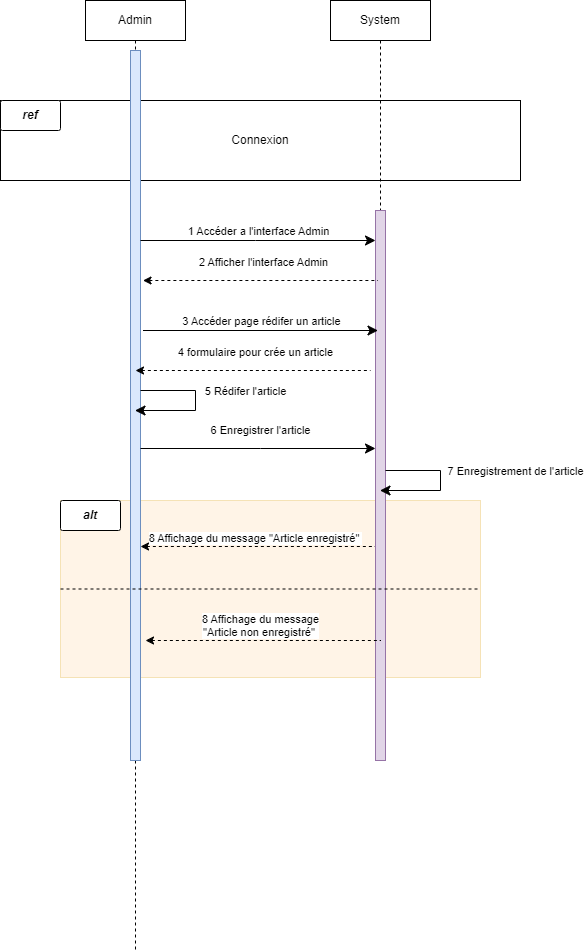

The diagram above was exported from draw.io. Its source (the exported page's mxGraphModel, read from the mxfile embedded in the PNG):
<mxGraphModel dx="1434" dy="754" grid="1" gridSize="10" guides="1" tooltips="1" connect="1" arrows="1" fold="1" page="1" pageScale="1" pageWidth="1100" pageHeight="850" math="0" shadow="0">
  <root>
    <mxCell id="0" />
    <mxCell id="1" parent="0" />
    <mxCell id="KHNAfElh3IA2qKQNOXT4-22" value="" style="rounded=0;whiteSpace=wrap;html=1;fillColor=#FFD29E;strokeColor=#d79b00;opacity=25;" vertex="1" parent="1">
      <mxGeometry x="85" y="540" width="420" height="177" as="geometry" />
    </mxCell>
    <mxCell id="KHNAfElh3IA2qKQNOXT4-16" value="Connexion" style="rounded=0;whiteSpace=wrap;html=1;fillColor=none;" vertex="1" parent="1">
      <mxGeometry x="25" y="140" width="520" height="80" as="geometry" />
    </mxCell>
    <mxCell id="KHNAfElh3IA2qKQNOXT4-5" value="Admin" style="shape=umlLifeline;perimeter=lifelinePerimeter;whiteSpace=wrap;html=1;container=0;dropTarget=0;collapsible=0;recursiveResize=0;outlineConnect=0;portConstraint=eastwest;newEdgeStyle={&quot;edgeStyle&quot;:&quot;elbowEdgeStyle&quot;,&quot;elbow&quot;:&quot;vertical&quot;,&quot;curved&quot;:0,&quot;rounded&quot;:0};fillColor=none;" vertex="1" parent="1">
      <mxGeometry x="110" y="40" width="100" height="950" as="geometry" />
    </mxCell>
    <mxCell id="KHNAfElh3IA2qKQNOXT4-6" value="" style="html=1;points=[];perimeter=orthogonalPerimeter;outlineConnect=0;targetShapes=umlLifeline;portConstraint=eastwest;newEdgeStyle={&quot;edgeStyle&quot;:&quot;elbowEdgeStyle&quot;,&quot;elbow&quot;:&quot;vertical&quot;,&quot;curved&quot;:0,&quot;rounded&quot;:0};fillColor=#dae8fc;strokeColor=#6c8ebf;" vertex="1" parent="KHNAfElh3IA2qKQNOXT4-5">
      <mxGeometry x="45" y="50" width="10" height="710" as="geometry" />
    </mxCell>
    <mxCell id="KHNAfElh3IA2qKQNOXT4-7" value="8 Affichage du message &quot;Article enregistré&quot;&amp;nbsp;" style="html=1;verticalAlign=bottom;endArrow=none;endSize=8;edgeStyle=orthogonalEdgeStyle;elbow=horizontal;rounded=0;endFill=0;startArrow=classic;startFill=1;dashed=1;" edge="1" parent="KHNAfElh3IA2qKQNOXT4-5">
      <mxGeometry x="-0.0213" y="-1" relative="1" as="geometry">
        <mxPoint x="290" y="546" as="targetPoint" />
        <Array as="points">
          <mxPoint x="55" y="546" />
        </Array>
        <mxPoint x="55" y="546" as="sourcePoint" />
        <mxPoint as="offset" />
      </mxGeometry>
    </mxCell>
    <mxCell id="KHNAfElh3IA2qKQNOXT4-20" value="5 Rédifer l'article" style="html=1;verticalAlign=bottom;endArrow=classic;endSize=8;edgeStyle=orthogonalEdgeStyle;elbow=horizontal;rounded=0;endFill=1;" edge="1" parent="KHNAfElh3IA2qKQNOXT4-5" source="KHNAfElh3IA2qKQNOXT4-6" target="KHNAfElh3IA2qKQNOXT4-5">
      <mxGeometry x="-0.0406" y="50" relative="1" as="geometry">
        <mxPoint x="285" y="410" as="targetPoint" />
        <Array as="points">
          <mxPoint x="110" y="390" />
          <mxPoint x="110" y="410" />
        </Array>
        <mxPoint x="50" y="410" as="sourcePoint" />
        <mxPoint as="offset" />
      </mxGeometry>
    </mxCell>
    <mxCell id="KHNAfElh3IA2qKQNOXT4-8" value="1 Accéder a l'interface Admin" style="html=1;verticalAlign=bottom;endArrow=classic;endSize=8;edgeStyle=elbowEdgeStyle;elbow=horizontal;curved=0;rounded=0;endFill=1;" edge="1" parent="1" source="KHNAfElh3IA2qKQNOXT4-6" target="KHNAfElh3IA2qKQNOXT4-10">
      <mxGeometry relative="1" as="geometry">
        <mxPoint x="175" y="235" as="targetPoint" />
        <Array as="points">
          <mxPoint x="280" y="280" />
        </Array>
        <mxPoint x="240" y="280" as="sourcePoint" />
      </mxGeometry>
    </mxCell>
    <mxCell id="KHNAfElh3IA2qKQNOXT4-9" value="System" style="shape=umlLifeline;perimeter=lifelinePerimeter;whiteSpace=wrap;html=1;container=0;dropTarget=0;collapsible=0;recursiveResize=0;outlineConnect=0;portConstraint=eastwest;newEdgeStyle={&quot;edgeStyle&quot;:&quot;elbowEdgeStyle&quot;,&quot;elbow&quot;:&quot;vertical&quot;,&quot;curved&quot;:0,&quot;rounded&quot;:0};" vertex="1" parent="1">
      <mxGeometry x="355" y="40" width="100" height="760" as="geometry" />
    </mxCell>
    <mxCell id="KHNAfElh3IA2qKQNOXT4-10" value="" style="html=1;points=[];perimeter=orthogonalPerimeter;outlineConnect=0;targetShapes=umlLifeline;portConstraint=eastwest;newEdgeStyle={&quot;edgeStyle&quot;:&quot;elbowEdgeStyle&quot;,&quot;elbow&quot;:&quot;vertical&quot;,&quot;curved&quot;:0,&quot;rounded&quot;:0};fillColor=#e1d5e7;strokeColor=#9673a6;" vertex="1" parent="KHNAfElh3IA2qKQNOXT4-9">
      <mxGeometry x="45" y="210" width="10" height="550" as="geometry" />
    </mxCell>
    <mxCell id="KHNAfElh3IA2qKQNOXT4-21" value="7 Enregistrement de l'article" style="html=1;verticalAlign=bottom;endArrow=classic;endSize=8;edgeStyle=orthogonalEdgeStyle;elbow=vertical;rounded=0;startArrow=none;startFill=0;endFill=1;" edge="1" parent="KHNAfElh3IA2qKQNOXT4-9" source="KHNAfElh3IA2qKQNOXT4-10" target="KHNAfElh3IA2qKQNOXT4-9">
      <mxGeometry x="-0.0354" y="75" relative="1" as="geometry">
        <mxPoint x="205" y="530" as="targetPoint" />
        <Array as="points">
          <mxPoint x="110" y="470" />
          <mxPoint x="110" y="490" />
        </Array>
        <mxPoint x="55" y="470" as="sourcePoint" />
        <mxPoint as="offset" />
      </mxGeometry>
    </mxCell>
    <mxCell id="KHNAfElh3IA2qKQNOXT4-11" value="6 Enregistrer l'article" style="html=1;verticalAlign=bottom;endArrow=classic;endSize=8;edgeStyle=elbowEdgeStyle;elbow=vertical;curved=0;rounded=0;startArrow=none;startFill=0;endFill=1;" edge="1" parent="1">
      <mxGeometry x="0.0213" y="9" relative="1" as="geometry">
        <mxPoint x="400" y="488" as="targetPoint" />
        <Array as="points">
          <mxPoint x="285" y="488" />
        </Array>
        <mxPoint x="165" y="488" as="sourcePoint" />
        <mxPoint as="offset" />
      </mxGeometry>
    </mxCell>
    <mxCell id="KHNAfElh3IA2qKQNOXT4-13" value="&lt;b&gt;&lt;i&gt;ref&lt;/i&gt;&lt;/b&gt;" style="text;html=1;strokeColor=default;fillColor=default;align=center;verticalAlign=middle;whiteSpace=wrap;rounded=1;fillStyle=solid;perimeterSpacing=0;arcSize=7;glass=0;shadow=0;" vertex="1" parent="1">
      <mxGeometry x="25" y="140" width="60" height="30" as="geometry" />
    </mxCell>
    <mxCell id="KHNAfElh3IA2qKQNOXT4-17" value="2 Afficher l'interface Admin" style="html=1;verticalAlign=bottom;endArrow=none;endSize=8;edgeStyle=elbowEdgeStyle;elbow=vertical;curved=0;rounded=0;startArrow=classic;startFill=1;endFill=0;dashed=1;" edge="1" parent="1">
      <mxGeometry x="0.0213" y="9" relative="1" as="geometry">
        <mxPoint x="402.5" y="320" as="targetPoint" />
        <Array as="points">
          <mxPoint x="287.5" y="320" />
        </Array>
        <mxPoint x="167.5" y="320" as="sourcePoint" />
        <mxPoint as="offset" />
      </mxGeometry>
    </mxCell>
    <mxCell id="KHNAfElh3IA2qKQNOXT4-18" value="3 Accéder page rédifer un article" style="html=1;verticalAlign=bottom;endArrow=classic;endSize=8;edgeStyle=elbowEdgeStyle;elbow=horizontal;curved=0;rounded=0;endFill=1;" edge="1" parent="1">
      <mxGeometry relative="1" as="geometry">
        <mxPoint x="402.5" y="370" as="targetPoint" />
        <Array as="points">
          <mxPoint x="282.5" y="370" />
        </Array>
        <mxPoint x="167.5" y="370" as="sourcePoint" />
      </mxGeometry>
    </mxCell>
    <mxCell id="KHNAfElh3IA2qKQNOXT4-19" value="4 formulaire pour crée un article" style="html=1;verticalAlign=bottom;endArrow=none;endSize=8;edgeStyle=elbowEdgeStyle;elbow=vertical;curved=0;rounded=0;startArrow=classic;startFill=1;endFill=0;dashed=1;" edge="1" parent="1">
      <mxGeometry x="0.0213" y="9" relative="1" as="geometry">
        <mxPoint x="395" y="410" as="targetPoint" />
        <Array as="points">
          <mxPoint x="280" y="410" />
        </Array>
        <mxPoint x="160" y="410" as="sourcePoint" />
        <mxPoint as="offset" />
      </mxGeometry>
    </mxCell>
    <mxCell id="KHNAfElh3IA2qKQNOXT4-23" value="&lt;b&gt;&lt;i&gt;alt&lt;/i&gt;&lt;/b&gt;" style="text;html=1;strokeColor=default;fillColor=default;align=center;verticalAlign=middle;whiteSpace=wrap;rounded=1;fillStyle=solid;perimeterSpacing=0;arcSize=7;glass=0;shadow=0;" vertex="1" parent="1">
      <mxGeometry x="85" y="540" width="60" height="30" as="geometry" />
    </mxCell>
    <mxCell id="KHNAfElh3IA2qKQNOXT4-24" value="" style="endArrow=none;dashed=1;html=1;rounded=0;exitX=0;exitY=0.5;exitDx=0;exitDy=0;entryX=1;entryY=0.5;entryDx=0;entryDy=0;" edge="1" parent="1" source="KHNAfElh3IA2qKQNOXT4-22" target="KHNAfElh3IA2qKQNOXT4-22">
      <mxGeometry width="50" height="50" relative="1" as="geometry">
        <mxPoint x="520" y="680" as="sourcePoint" />
        <mxPoint x="570" y="630" as="targetPoint" />
      </mxGeometry>
    </mxCell>
    <mxCell id="KHNAfElh3IA2qKQNOXT4-25" value="8 Affichage du message &lt;br&gt;&quot;Article non enregistré&quot;&amp;nbsp;" style="html=1;verticalAlign=bottom;endArrow=none;endSize=8;edgeStyle=orthogonalEdgeStyle;elbow=horizontal;rounded=0;endFill=0;startArrow=classic;startFill=1;dashed=1;" edge="1" parent="1">
      <mxGeometry x="-0.0213" y="-1" relative="1" as="geometry">
        <mxPoint x="405" y="680" as="targetPoint" />
        <Array as="points">
          <mxPoint x="170" y="680" />
        </Array>
        <mxPoint x="170" y="680" as="sourcePoint" />
        <mxPoint as="offset" />
      </mxGeometry>
    </mxCell>
  </root>
</mxGraphModel>